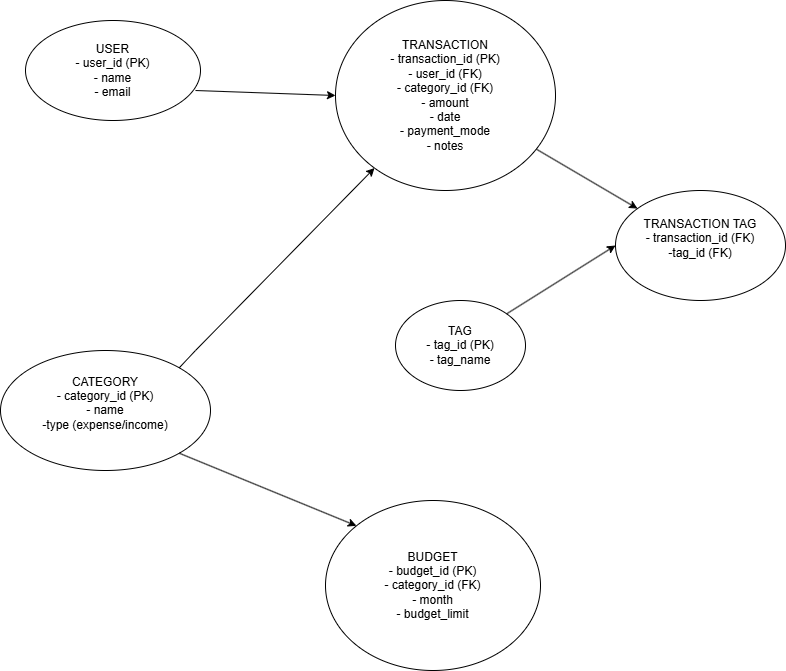

The diagram above was exported from draw.io. Its source (the exported page's mxGraphModel, read from the mxfile embedded in the PNG):
<mxGraphModel dx="1895" dy="1022" grid="1" gridSize="10" guides="1" tooltips="1" connect="1" arrows="1" fold="1" page="1" pageScale="1" pageWidth="850" pageHeight="1100" math="0" shadow="0">
  <root>
    <mxCell id="0" />
    <mxCell id="1" parent="0" />
    <mxCell id="twgcQtmx9CpbgGw0hWD4-1" value="&lt;div style=&quot;&quot;&gt;&lt;span style=&quot;background-color: transparent; color: light-dark(rgb(0, 0, 0), rgb(255, 255, 255));&quot;&gt;CATEGORY&lt;/span&gt;&lt;/div&gt;&lt;div style=&quot;&quot;&gt;&lt;span style=&quot;background-color: transparent; color: light-dark(rgb(0, 0, 0), rgb(255, 255, 255));&quot;&gt;- category_id (PK)&lt;/span&gt;&lt;/div&gt;&lt;div style=&quot;&quot;&gt;&lt;span style=&quot;background-color: transparent; color: light-dark(rgb(0, 0, 0), rgb(255, 255, 255));&quot;&gt;- name&lt;/span&gt;&lt;/div&gt;&lt;div style=&quot;&quot;&gt;&lt;span style=&quot;background-color: transparent; color: light-dark(rgb(0, 0, 0), rgb(255, 255, 255));&quot;&gt;-type (expense/income)&lt;/span&gt;&lt;/div&gt;&lt;div&gt;&lt;br&gt;&lt;/div&gt;" style="ellipse;whiteSpace=wrap;html=1;fontStyle=0;align=center;" vertex="1" parent="1">
      <mxGeometry x="15" y="560" width="210" height="120" as="geometry" />
    </mxCell>
    <mxCell id="twgcQtmx9CpbgGw0hWD4-2" value="USER&lt;div&gt;- user_id (PK)&lt;/div&gt;&lt;div&gt;- name&lt;/div&gt;&lt;div&gt;- email&lt;/div&gt;" style="ellipse;whiteSpace=wrap;html=1;" vertex="1" parent="1">
      <mxGeometry x="40" y="230" width="175" height="100" as="geometry" />
    </mxCell>
    <mxCell id="twgcQtmx9CpbgGw0hWD4-3" value="TRANSACTION&lt;div&gt;- transaction_id (PK)&lt;/div&gt;&lt;div&gt;- user_id (FK)&lt;/div&gt;&lt;div&gt;- category_id (FK)&lt;/div&gt;&lt;div&gt;- amount&lt;/div&gt;&lt;div&gt;- date&lt;/div&gt;&lt;div&gt;- payment_mode&lt;/div&gt;&lt;div&gt;- notes&lt;/div&gt;" style="ellipse;whiteSpace=wrap;html=1;" vertex="1" parent="1">
      <mxGeometry x="350" y="210" width="220" height="190" as="geometry" />
    </mxCell>
    <mxCell id="twgcQtmx9CpbgGw0hWD4-4" value="TAG&lt;div&gt;- tag_id (PK)&lt;/div&gt;&lt;div&gt;- tag_name&lt;/div&gt;" style="ellipse;whiteSpace=wrap;html=1;" vertex="1" parent="1">
      <mxGeometry x="410" y="510" width="130" height="90" as="geometry" />
    </mxCell>
    <mxCell id="twgcQtmx9CpbgGw0hWD4-5" value="TRANSACTION TAG&lt;div&gt;- transaction_id (FK)&lt;/div&gt;&lt;div&gt;-tag_id (FK)&lt;/div&gt;&lt;div&gt;&lt;br&gt;&lt;/div&gt;" style="ellipse;whiteSpace=wrap;html=1;" vertex="1" parent="1">
      <mxGeometry x="630" y="400" width="170" height="110" as="geometry" />
    </mxCell>
    <mxCell id="twgcQtmx9CpbgGw0hWD4-6" value="BUDGET&lt;div&gt;- budget_id (PK)&lt;/div&gt;&lt;div&gt;- category_id (FK)&lt;/div&gt;&lt;div&gt;- month&lt;/div&gt;&lt;div&gt;- budget_limit&lt;/div&gt;" style="ellipse;whiteSpace=wrap;html=1;" vertex="1" parent="1">
      <mxGeometry x="340" y="710" width="215" height="170" as="geometry" />
    </mxCell>
    <mxCell id="twgcQtmx9CpbgGw0hWD4-7" value="" style="endArrow=classic;html=1;rounded=0;exitX=1;exitY=0;exitDx=0;exitDy=0;" edge="1" parent="1" source="twgcQtmx9CpbgGw0hWD4-1" target="twgcQtmx9CpbgGw0hWD4-3">
      <mxGeometry width="50" height="50" relative="1" as="geometry">
        <mxPoint x="190" y="580" as="sourcePoint" />
        <mxPoint x="240" y="530" as="targetPoint" />
        <Array as="points">
          <mxPoint x="210" y="560" />
        </Array>
      </mxGeometry>
    </mxCell>
    <mxCell id="twgcQtmx9CpbgGw0hWD4-8" value="" style="endArrow=classic;html=1;rounded=0;entryX=0;entryY=0.5;entryDx=0;entryDy=0;" edge="1" parent="1" target="twgcQtmx9CpbgGw0hWD4-3">
      <mxGeometry width="50" height="50" relative="1" as="geometry">
        <mxPoint x="210" y="300" as="sourcePoint" />
        <mxPoint x="260" y="250" as="targetPoint" />
      </mxGeometry>
    </mxCell>
    <mxCell id="twgcQtmx9CpbgGw0hWD4-9" value="" style="endArrow=classic;html=1;rounded=0;entryX=0;entryY=0;entryDx=0;entryDy=0;exitX=1;exitY=1;exitDx=0;exitDy=0;" edge="1" parent="1" source="twgcQtmx9CpbgGw0hWD4-1" target="twgcQtmx9CpbgGw0hWD4-6">
      <mxGeometry width="50" height="50" relative="1" as="geometry">
        <mxPoint x="200" y="660" as="sourcePoint" />
        <mxPoint x="250" y="610" as="targetPoint" />
      </mxGeometry>
    </mxCell>
    <mxCell id="twgcQtmx9CpbgGw0hWD4-11" value="" style="endArrow=classic;html=1;rounded=0;exitX=1;exitY=0;exitDx=0;exitDy=0;entryX=0;entryY=0.5;entryDx=0;entryDy=0;" edge="1" parent="1" source="twgcQtmx9CpbgGw0hWD4-4" target="twgcQtmx9CpbgGw0hWD4-5">
      <mxGeometry width="50" height="50" relative="1" as="geometry">
        <mxPoint x="540" y="540" as="sourcePoint" />
        <mxPoint x="590" y="490" as="targetPoint" />
      </mxGeometry>
    </mxCell>
    <mxCell id="twgcQtmx9CpbgGw0hWD4-12" value="" style="endArrow=classic;html=1;rounded=0;" edge="1" parent="1" source="twgcQtmx9CpbgGw0hWD4-3" target="twgcQtmx9CpbgGw0hWD4-5">
      <mxGeometry width="50" height="50" relative="1" as="geometry">
        <mxPoint x="570" y="355" as="sourcePoint" />
        <mxPoint x="640.7106781186548" y="305" as="targetPoint" />
      </mxGeometry>
    </mxCell>
  </root>
</mxGraphModel>